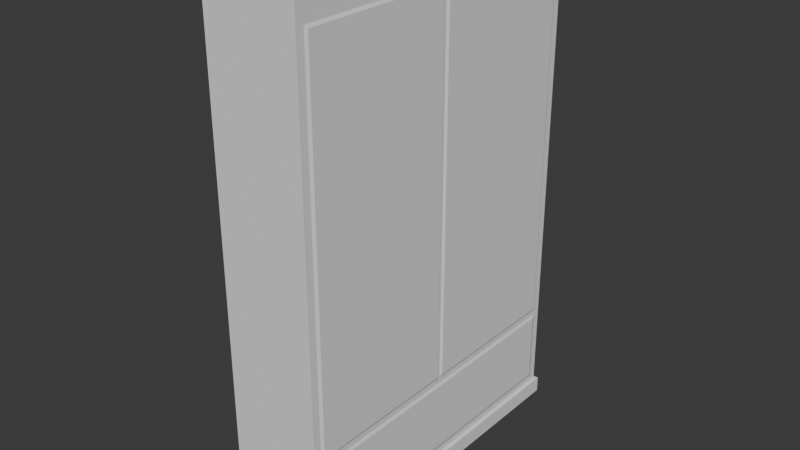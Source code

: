 # Source: Closet.blend  (saved by Blender 5.0.118; exported with 4.5.12 LTS)
import bpy
from mathutils import Matrix  # noqa: F401  (used for matrix-valued properties, if any)

bpy.ops.wm.read_factory_settings(use_empty=True)
scene = bpy.context.scene
scene.name = 'Scene'

# ---- collections
col_collection = bpy.data.collections.new('Collection'); scene.collection.children.link(col_collection)

# ---- world
world_world = bpy.data.worlds.new('World'); scene.world = world_world
world_world.use_nodes = True; world_world.node_tree.nodes.clear()
_N = world_world.node_tree.nodes; _L = world_world.node_tree.links
n0 = _N.new('ShaderNodeOutputWorld'); n0.name = 'World Output'; n0.location = (200, 100)
n1 = _N.new('ShaderNodeBackground'); n1.name = 'Background'; n1.location = (-200, 100)
n1.inputs[0].default_value = (0.05088, 0.05088, 0.05088, 1.0)
_L.new(n1.outputs[0], n0.inputs[0])
n0.is_active_output = True
world_world.color = (0.05088, 0.05088, 0.05088)
world_world.sun_shadow_jitter_overblur = 0.0

# ---- meshes
me_cube_001 = bpy.data.meshes.new('Cube.001')
me_cube_001.from_pydata([(-0.5831, -1.02, 0.0), (-0.5633, -1.0, 3.0), (-0.5831, 1.02, 0.0), (-0.5633, 1.0, 3.0), (0.01981, -1.02, 0.0), (0.0, -1.0, 3.0), (0.01981, 1.02, 0.0), (0.0, 1.0, 3.0), (-0.5633, -1.0, 0.09632), (-0.5633, 1.0, 0.09632), (-0.5633, -1.0, 2.931), (-0.5633, 1.0, 2.931), (-0.5633, 1.0, 0.6136), (-0.5633, -1.0, 0.6136), (0.0, 1.0, 2.931), (0.0, -1.0, 2.931), (0.0, 1.0, 0.6136), (0.0, 1.0, 0.09632), (0.0, -1.0, 0.6136), (0.0, -1.0, 0.09632), (-0.5831, 1.02, 0.09635), (0.01981, 1.02, 0.09635), (0.01981, -1.02, 0.09635), (-0.5831, -1.02, 0.09635), (0.008788, 0.9353, 2.866), (0.0, 0.952, 2.883), (0.0, -0.952, 2.883), (0.008788, -0.9353, 2.866), (0.008788, 0.9353, 0.6484), (0.0, 0.952, 0.6317), (0.0, -0.952, 0.6317), (0.008788, -0.9353, 0.6484), (0.0, 0.02023, 0.6317), (0.0, -0.01895, 0.6317), (0.0, 0.007168, 0.6317), (0.0, -0.00589, 0.6317), (0.008788, 0.02022, 0.6484), (0.008788, -0.01895, 0.6484), (0.0, 0.007166, 0.6484), (0.0, -0.005892, 0.6484), (0.008788, -0.01945, 2.866), (0.008788, 0.01973, 2.866), (0.0, -0.006392, 2.866), (0.0, 0.006667, 2.866), (0.0, -0.01945, 2.883), (0.0, 0.01972, 2.883), (0.0, -0.006394, 2.883), (0.0, 0.006665, 2.883), (0.008984, 0.9295, 0.1668), (0.0, 0.9566, 0.1397), (0.0, -0.9566, 0.1397), (0.008984, -0.9295, 0.1668), (0.0, 0.9567, 0.5988), (0.008984, 0.9295, 0.5809), (0.008984, -0.9295, 0.5809), (0.0, -0.9567, 0.5988)], [], [(10, 1, 3, 11), (11, 3, 7, 14), (14, 7, 5, 15), (15, 5, 1, 10), (2, 6, 4, 0), (7, 3, 1, 5), (22, 19, 8, 23), (21, 17, 19, 22), (20, 9, 17, 21), (23, 8, 9, 20), (18, 15, 10, 13), (12, 11, 14, 16), (13, 10, 11, 12), (8, 13, 12, 9), (9, 12, 16, 17), (19, 18, 13, 8), (0, 23, 20, 2), (2, 20, 21, 6), (6, 21, 22, 4), (4, 22, 23, 0), (24, 28, 29, 25), (26, 30, 31, 27), (25, 29, 16, 14), (30, 26, 15, 18), (41, 45, 47, 43), (43, 47, 46, 42), (42, 46, 44, 40), (32, 36, 38, 34), (34, 38, 39, 35), (35, 39, 37, 33), (40, 37, 39, 42), (42, 39, 38, 43), (43, 38, 36, 41), (28, 36, 32, 29), (37, 31, 30, 33), (29, 32, 34, 35, 33, 30, 18, 16), (28, 24, 41, 36), (37, 40, 27, 31), (25, 45, 41, 24), (44, 26, 27, 40), (26, 44, 46, 47, 45, 25, 14, 15), (53, 48, 49, 52), (55, 50, 51, 54), (48, 51, 50, 49), (52, 55, 54, 53), (52, 49, 17, 16), (48, 53, 54, 51), (49, 50, 19, 17), (50, 55, 18, 19), (55, 52, 16, 18)])
_uv = me_cube_001.uv_layers.new(name='UVMap')
_uv.uv.foreach_set('vector', [0.6192, 0.0, 0.625, 0.0, 0.625, 0.25, 0.6192, 0.25, 0.6192, 0.25, 0.625, 0.25, 0.625, 0.5, 0.6192, 0.5, 0.6192, 0.5, 0.625, 0.5, 0.625, 0.75, 0.6192, 0.75, 0.6192, 0.75, 0.625, 0.75, 0.625, 1.0, 0.6192, 1.0, 0.125, 0.5, 0.375, 0.5, 0.375, 0.75, 0.125, 0.75, 0.625, 0.5, 0.875, 0.5, 0.875, 0.75, 0.625, 0.75, 0.3824, 0.75, 0.383, 0.75, 0.383, 1.0, 0.3824, 1.0, 0.3824, 0.5, 0.383, 0.5, 0.383, 0.75, 0.3824, 0.75, 0.3824, 0.25, 0.383, 0.25, 0.383, 0.5, 0.3824, 0.5, 0.3824, 0.0, 0.383, 0.0, 0.383, 0.25, 0.3824, 0.25, 0.4236, 0.75, 0.6192, 0.75, 0.6192, 1.0, 0.4236, 1.0, 0.4236, 0.25, 0.6192, 0.25, 0.6192, 0.5, 0.4236, 0.5, 0.4236, 0.0, 0.6192, 0.0, 0.6192, 0.25, 0.4236, 0.25, 0.383, 0.0, 0.4236, 0.0, 0.4236, 0.25, 0.383, 0.25, 0.383, 0.25, 0.4236, 0.25, 0.4236, 0.5, 0.383, 0.5, 0.383, 0.75, 0.4236, 0.75, 0.4236, 1.0, 0.383, 1.0, 0.375, 0.0, 0.3824, 0.0, 0.3824, 0.25, 0.375, 0.25, 0.375, 0.25, 0.3824, 0.25, 0.3824, 0.5, 0.375, 0.5, 0.375, 0.5, 0.3824, 0.5, 0.3824, 0.75, 0.375, 0.75, 0.375, 0.75, 0.3824, 0.75, 0.3824, 1.0, 0.375, 1.0, 0.6138, 0.5081, 0.429, 0.5081, 0.4276, 0.506, 0.6152, 0.506, 0.6152, 0.744, 0.4276, 0.744, 0.429, 0.7419, 0.6138, 0.7419, 0.6152, 0.506, 0.4276, 0.506, 0.4236, 0.5, 0.6192, 0.5, 0.4276, 0.744, 0.6152, 0.744, 0.6192, 0.75, 0.4236, 0.75, 0.6138, 0.6225, 0.6152, 0.6225, 0.6152, 0.6242, 0.6138, 0.6242, 0.6138, 0.6242, 0.6152, 0.6242, 0.6152, 0.6258, 0.6138, 0.6258, 0.6138, 0.6258, 0.6152, 0.6258, 0.6152, 0.6274, 0.6138, 0.6274, 0.4276, 0.6225, 0.429, 0.6225, 0.429, 0.6241, 0.4276, 0.6241, 0.4276, 0.6241, 0.429, 0.6241, 0.429, 0.6257, 0.4276, 0.6257, 0.4276, 0.6257, 0.429, 0.6257, 0.429, 0.6274, 0.4276, 0.6274, 0.6138, 0.6274, 0.429, 0.6274, 0.429, 0.6257, 0.6138, 0.6258, 0.6138, 0.6258, 0.429, 0.6257, 0.429, 0.6241, 0.6138, 0.6242, 0.6138, 0.6242, 0.429, 0.6241, 0.429, 0.6225, 0.6138, 0.6225, 0.429, 0.5081, 0.429, 0.6225, 0.4276, 0.6225, 0.4276, 0.506, 0.429, 0.6274, 0.429, 0.7419, 0.4276, 0.744, 0.4276, 0.6274, 0.4276, 0.506, 0.4276, 0.6225, 0.4276, 0.6241, 0.4276, 0.6257, 0.4276, 0.6274, 0.4276, 0.744, 0.4236, 0.75, 0.4236, 0.5, 0.429, 0.5081, 0.6138, 0.5081, 0.6138, 0.6225, 0.429, 0.6225, 0.429, 0.6274, 0.6138, 0.6274, 0.6138, 0.7419, 0.429, 0.7419, 0.6152, 0.506, 0.6152, 0.6225, 0.6138, 0.6225, 0.6138, 0.5081, 0.6152, 0.6274, 0.6152, 0.744, 0.6138, 0.7419, 0.6138, 0.6274, 0.6152, 0.744, 0.6152, 0.6274, 0.6152, 0.6258, 0.6152, 0.6242, 0.6152, 0.6225, 0.6152, 0.506, 0.6192, 0.5, 0.6192, 0.75, 0.4179, 0.5088, 0.3887, 0.5088, 0.3866, 0.5054, 0.42, 0.5054, 0.42, 0.7446, 0.3866, 0.7446, 0.3887, 0.7412, 0.4179, 0.7412, 0.3887, 0.5088, 0.3887, 0.7412, 0.3866, 0.7446, 0.3866, 0.5054, 0.42, 0.5054, 0.42, 0.7446, 0.4179, 0.7412, 0.4179, 0.5088, 0.42, 0.5054, 0.3866, 0.5054, 0.383, 0.5, 0.4236, 0.5, 0.3887, 0.5088, 0.4179, 0.5088, 0.4179, 0.7412, 0.3887, 0.7412, 0.3866, 0.5054, 0.3866, 0.7446, 0.383, 0.75, 0.383, 0.5, 0.3866, 0.7446, 0.42, 0.7446, 0.4236, 0.75, 0.383, 0.75, 0.42, 0.7446, 0.42, 0.5054, 0.4236, 0.5, 0.4236, 0.75])
me_cube_001.update()

# ---- objects
ob_cube = bpy.data.objects.new('Cube', me_cube_001)

# ---- transforms, parenting, visibility, modifiers, constraints
ob_cube.location = (0.0, 0.0, 0.0)

# ---- collection membership
col_collection.objects.link(ob_cube)

# ---- scene / render settings (as saved in the file)
scene.frame_start = 1; scene.frame_end = 250; scene.frame_set(1)
scene.render.engine = 'BLENDER_EEVEE_NEXT'
scene.render.bake_bias = 0.0
scene.render.bake_samples = 0
scene.cycles.sampling_pattern = 'TABULATED_SOBOL'
scene.eevee.use_volume_custom_range = False
bpy.context.view_layer.update()

# ---- added for rendering (the .blend has no active camera and no usable light): camera, sun
cam_auto = bpy.data.cameras.new('AutoCamera')
cam_auto.lens = 50.0
cam_auto.sensor_width = 36.0
cam_auto.clip_end = 1000.0
ob_auto_camera = bpy.data.objects.new('AutoCamera', cam_auto)
scene.collection.objects.link(ob_auto_camera)
ob_auto_camera.location = (3.12087, -4.083, 4.222)
ob_auto_camera.rotation_euler = (1.09748, -7.21219e-08, 0.694738)
scene.camera = ob_auto_camera
light_auto_sun = bpy.data.lights.new('AutoSun', 'SUN')
light_auto_sun.energy = 3.0
light_auto_sun.angle = 0.0523599
ob_auto_sun = bpy.data.objects.new('AutoSun', light_auto_sun)
scene.collection.objects.link(ob_auto_sun)
ob_auto_sun.rotation_euler = (0.872665, 0.174533, 0.523599)
bpy.context.view_layer.update()
